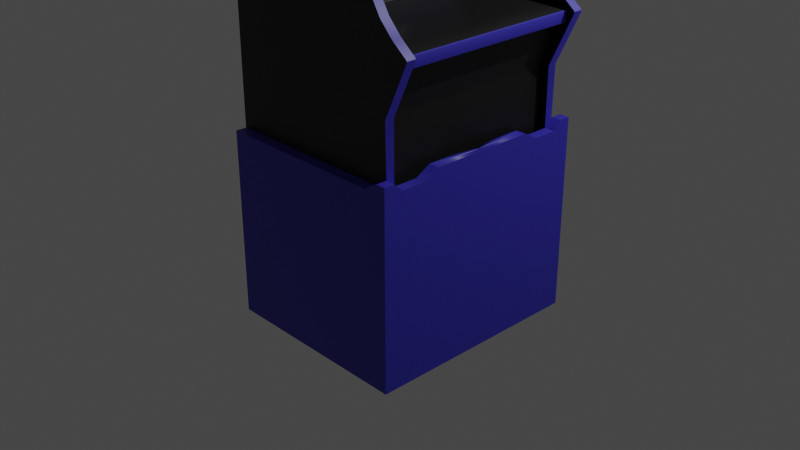 # Source: arcade_machine.blend  (saved by Blender 3.3.6; exported with 4.5.12 LTS)
import bpy
from mathutils import Matrix  # noqa: F401  (used for matrix-valued properties, if any)

bpy.ops.wm.read_factory_settings(use_empty=True)
scene = bpy.context.scene
scene.name = 'Scene'

# ---- collections
col_collection = bpy.data.collections.new('Collection'); scene.collection.children.link(col_collection)

# ---- materials (node trees are filled in below, after node groups)
mat_blue = bpy.data.materials.new('blue')
mat_black = bpy.data.materials.new('black')
mat_screen = bpy.data.materials.new('screen')

# ---- node groups
ng_auto_smooth = bpy.data.node_groups.new('Auto Smooth', 'GeometryNodeTree')
_s = ng_auto_smooth.interface.new_socket(name='Geometry', in_out='OUTPUT', socket_type='NodeSocketGeometry')
_s = ng_auto_smooth.interface.new_socket(name='Geometry', in_out='INPUT', socket_type='NodeSocketGeometry')
_s = ng_auto_smooth.interface.new_socket(name='Angle', in_out='INPUT', socket_type='NodeSocketFloat')
_s.subtype = 'ANGLE'
_s.min_value = 0.0
_s.max_value = 3.142
ng_auto_smooth.is_modifier = True
_N = ng_auto_smooth.nodes; _L = ng_auto_smooth.links
n0 = _N.new('NodeGroupOutput'); n0.name = 'Group Output'; n0.location = (480, -100)
n1 = _N.new('NodeGroupInput'); n1.name = 'Group Input'; n1.location = (-420, -300)
n2 = _N.new('NodeGroupInput'); n2.name = 'Group Input.001'; n2.location = (-60, -100)
n3 = _N.new('GeometryNodeSetShadeSmooth'); n3.name = 'Set Shade Smooth'; n3.location = (120, -100)
n3.domain = 'EDGE'
n4 = _N.new('GeometryNodeSetShadeSmooth'); n4.name = 'Set Shade Smooth.001'; n4.location = (300, -100)
n5 = _N.new('GeometryNodeInputMeshEdgeAngle'); n5.name = 'Edge Angle'; n5.location = (-420, -220)
n6 = _N.new('GeometryNodeInputEdgeSmooth'); n6.name = 'Is Edge Smooth'; n6.location = (-60, -160)
n7 = _N.new('GeometryNodeInputShadeSmooth'); n7.name = 'Is Face Smooth'; n7.location = (-240, -340)
n8 = _N.new('FunctionNodeBooleanMath'); n8.name = 'Boolean Math'; n8.location = (-60, -220)
n9 = _N.new('FunctionNodeCompare'); n9.name = 'Compare'; n9.location = (-240, -180)
n9.operation = 'LESS_EQUAL'
_L.new(n5.outputs[0], n9.inputs[0])
_L.new(n4.outputs[0], n0.inputs[0])
_L.new(n1.outputs[1], n9.inputs[1])
_L.new(n9.outputs[0], n8.inputs[0])
_L.new(n7.outputs[0], n8.inputs[1])
_L.new(n2.outputs[0], n3.inputs[0])
_L.new(n6.outputs[0], n3.inputs[1])
_L.new(n3.outputs[0], n4.inputs[0])
_L.new(n8.outputs[0], n3.inputs[2])
n0.is_active_output = True

# ---- material node trees
mat_blue.use_nodes = True; mat_blue.node_tree.nodes.clear()
_N = mat_blue.node_tree.nodes; _L = mat_blue.node_tree.links
n0 = _N.new('ShaderNodeBsdfPrincipled'); n0.name = 'Principled BSDF'; n0.location = (10, 300)
n0.distribution = 'GGX'
n0.subsurface_method = 'RANDOM_WALK_SKIN'
n0.inputs[0].default_value = (0.03895, 0.03209, 0.4575, 1.0)
n0.inputs[3].default_value = 1.45
n0.inputs[27].default_value = (0.0, 0.0, 0.0, 1.0)
n0.inputs[28].default_value = 1.0
n1 = _N.new('ShaderNodeOutputMaterial'); n1.name = 'Material Output'; n1.location = (300, 300)
_L.new(n0.outputs[0], n1.inputs[0])
n1.is_active_output = True
mat_black.use_nodes = True; mat_black.node_tree.nodes.clear()
_N = mat_black.node_tree.nodes; _L = mat_black.node_tree.links
n0 = _N.new('ShaderNodeBsdfPrincipled'); n0.name = 'Principled BSDF'; n0.location = (10, 300)
n0.distribution = 'GGX'
n0.subsurface_method = 'RANDOM_WALK_SKIN'
n0.inputs[0].default_value = (0.005605, 0.005605, 0.005605, 1.0)
n0.inputs[3].default_value = 1.45
n0.inputs[27].default_value = (0.0, 0.0, 0.0, 1.0)
n0.inputs[28].default_value = 1.0
n1 = _N.new('ShaderNodeOutputMaterial'); n1.name = 'Material Output'; n1.location = (300, 300)
_L.new(n0.outputs[0], n1.inputs[0])
n1.is_active_output = True
mat_screen.use_nodes = True; mat_screen.node_tree.nodes.clear()
_N = mat_screen.node_tree.nodes; _L = mat_screen.node_tree.links
n0 = _N.new('ShaderNodeBsdfPrincipled'); n0.name = 'Principled BSDF'; n0.location = (10, 300)
n0.distribution = 'GGX'
n0.subsurface_method = 'RANDOM_WALK_SKIN'
n0.inputs[0].default_value = (0.0, 0.0, 0.0, 1.0)
n0.inputs[2].default_value = 0.0
n0.inputs[3].default_value = 1.45
n0.inputs[13].default_value = 1.0
n0.inputs[27].default_value = (0.0, 0.0, 0.0, 1.0)
n0.inputs[28].default_value = 1.0
n1 = _N.new('ShaderNodeOutputMaterial'); n1.name = 'Material Output'; n1.location = (300, 300)
_L.new(n0.outputs[0], n1.inputs[0])
n1.is_active_output = True

# ---- world
world_world = bpy.data.worlds.new('World'); scene.world = world_world
world_world.use_nodes = True; world_world.node_tree.nodes.clear()
_N = world_world.node_tree.nodes; _L = world_world.node_tree.links
n0 = _N.new('ShaderNodeOutputWorld'); n0.name = 'World Output'; n0.location = (300, 300)
n1 = _N.new('ShaderNodeBackground'); n1.name = 'Background'; n1.location = (10, 300)
n1.inputs[0].default_value = (0.05088, 0.05088, 0.05088, 1.0)
_L.new(n1.outputs[0], n0.inputs[0])
n0.is_active_output = True
world_world.color = (0.05088, 0.05088, 0.05088)
world_world.use_sun_shadow = False
world_world.sun_shadow_jitter_overblur = 0.0

# ---- cameras
cam_camera = bpy.data.cameras.new('Camera')
cam_camera.clip_end = 100.0
cam_camera.ortho_scale = 7.314

# ---- lights
light_light = bpy.data.lights.new('Light', 'POINT')
light_light.transmission_factor = 0.0
light_light.energy = 1000.0
light_light.shadow_soft_size = 0.1
light_light.shadow_maximum_resolution = 0.006
light_light.use_absolute_resolution = True

# ---- meshes
me_cube_001 = bpy.data.meshes.new('Cube.001')
me_cube_001.from_pydata([(-1.0, -1.1, -1.0), (-1.0, -1.1, 1.0), (1.0, -1.1, -1.0), (-1.0, -1.1, 2.2), (-1.0, -1.216, 1.0), (-1.0, -1.1, 2.576), (0.9989, -1.1, 1.628), (-1.0, -1.1, 1.628), (-1.0, -1.0, -1.0), (-1.0, -1.0, 1.0), (1.0, -1.0, -1.0), (1.0, -1.0, 1.0), (-1.0, -1.0, 2.2), (-1.0, -1.216, -1.0), (-1.0, -1.0, 2.576), (0.9989, -1.0, 1.628), (-1.0, -1.0, 1.628), (1.092, -1.1, 2.335), (0.7095, -1.1, 3.124), (0.2227, -1.1, 2.619), (0.9456, -1.1, 2.488), (0.8215, -1.1, 2.691), (0.7386, -1.1, 2.914), (0.7095, -1.0, 3.124), (1.092, -1.0, 2.335), (0.2227, -1.0, 2.619), (0.7386, -1.0, 2.914), (0.8215, -1.0, 2.691), (0.9456, -1.0, 2.488), (-0.281, -1.1, 4.337), (-1.0, -1.1, 3.468), (-0.5561, -1.1, 4.228), (-0.7894, -1.1, 4.025), (-0.9453, -1.1, 3.758), (-1.0, -1.0, 3.468), (-0.281, -1.0, 4.337), (-0.9453, -1.0, 3.758), (-0.7894, -1.0, 4.025), (-0.5561, -1.0, 4.228), (0.7095, -1.1, 4.344), (0.5321, -1.1, 4.491), (0.696, -1.1, 4.411), (0.6575, -1.1, 4.462), (0.5999, -1.1, 4.49), (0.5321, -1.0, 4.491), (0.7095, -1.0, 4.344), (0.5999, -1.0, 4.49), (0.6575, -1.0, 4.462), (0.696, -1.0, 4.411), (1.0, -1.216, -1.0), (1.111, -1.1, -1.0), (1.111, -1.0, 1.0), (1.111, -1.0, -1.0), (1.111, -1.216, -1.0), (1.111, -1.216, 1.089), (1.0, 0.0, 1.089), (1.0, 0.0, -1.0), (1.111, 0.0, 1.089), (1.111, 0.0, -1.0), (1.0, -0.7363, 1.0), (1.0, -0.7363, -1.0), (1.111, -0.7363, 1.0), (1.111, -0.7363, -1.0), (1.0, -0.5773, -1.0), (1.111, -0.5773, -1.0), (0.8625, -1.1, -1.0), (0.8625, -1.1, 1.0), (1.108, -1.1, 2.2), (0.8615, -1.1, 1.628), (0.8625, -1.0, -1.0), (0.8625, -1.0, 1.0), (1.108, -1.0, 2.2), (0.8615, -1.0, 1.628), (0.8625, -1.216, 1.0), (0.8625, -1.216, -1.0), (1.257, -1.1, 2.185), (1.251, -1.1, 2.21), (1.247, -1.1, 2.2), (1.258, -1.1, 2.198), (1.251, -1.0, 2.21), (1.257, -1.0, 2.185), (1.247, -1.0, 2.2), (1.258, -1.0, 2.198), (1.014, -1.114, 1.089), (1.0, -1.09, 1.08), (1.004, -1.101, 1.086), (1.014, -1.216, 1.089), (0.9883, -1.216, 1.081), (1.0, -1.216, 1.075), (1.001, -1.216, 1.086), (1.111, -1.09, 1.079), (1.111, -1.114, 1.089), (1.111, -1.1, 1.075), (1.111, -1.101, 1.086), (1.0, -0.5895, 1.082), (1.0, -0.5634, 1.089), (1.0, -0.5773, 1.075), (1.0, -0.5768, 1.087), (1.111, -0.5634, 1.089), (1.111, -0.5895, 1.082), (1.111, -0.5773, 1.075), (1.111, -0.5768, 1.087)], [], [(65, 2, 49, 74), (72, 71, 81, 80, 15), (68, 6, 75, 77, 67), (5, 19, 18, 39, 41, 42, 43, 40, 29, 31, 32, 33, 30), (49, 88, 87, 73, 74), (69, 8, 9, 70), (12, 14, 25, 24, 79, 81, 71), (70, 72, 15, 11), (0, 1, 9, 8), (50, 92, 91, 54, 53), (65, 0, 8, 69), (83, 86, 54, 91), (7, 3, 12, 16), (74, 73, 4, 13), (5, 30, 34, 14), (39, 18, 23, 45), (3, 5, 14, 12), (17, 76, 79, 24), (1, 7, 16, 9), (17, 20, 19), (20, 21, 19), (21, 22, 19), (22, 18, 19), (23, 26, 25), (26, 27, 25), (27, 28, 25), (28, 24, 25), (17, 24, 28, 20), (20, 28, 27, 21), (21, 27, 26, 22), (22, 26, 23, 18), (3, 67, 77, 76, 17, 19, 5), (29, 35, 38, 31), (31, 38, 37, 32), (32, 37, 36, 33), (33, 36, 34, 30), (14, 34, 36, 37, 38, 35, 44, 46, 47, 48, 45, 23, 25), (39, 45, 48, 41), (41, 48, 47, 42), (42, 47, 46, 43), (43, 46, 44, 40), (29, 40, 44, 35), (1, 0, 13, 4), (66, 1, 4, 73), (49, 2, 50, 53), (95, 98, 57, 55), (90, 92, 50, 52, 51), (2, 10, 52, 50), (11, 84, 90, 51), (84, 66, 73, 87), (59, 61, 99, 94), (56, 55, 57, 58), (60, 59, 94, 96, 63), (64, 63, 56, 58), (61, 62, 64, 100, 99), (51, 52, 62, 61), (52, 10, 60, 62), (11, 51, 61, 59), (10, 11, 59, 60), (62, 60, 63, 64), (98, 100, 64, 58, 57), (63, 96, 95, 55, 56), (66, 84, 6, 68), (86, 88, 49, 53, 54), (2, 65, 69, 10), (9, 16, 72, 70), (16, 12, 71, 72), (10, 69, 70, 11), (1, 66, 68, 7), (7, 68, 67, 3), (0, 65, 74, 13), (75, 78, 77), (78, 76, 77), (79, 82, 81), (82, 80, 81), (75, 80, 82, 78), (78, 82, 79, 76), (75, 6, 15, 80), (86, 89, 88), (89, 87, 88), (90, 93, 92), (93, 91, 92), (94, 97, 96), (97, 95, 96), (98, 101, 100), (101, 99, 100), (86, 83, 85, 89), (89, 85, 84, 87), (90, 84, 85, 93), (93, 85, 83, 91), (98, 95, 97, 101), (101, 97, 94, 99), (6, 84, 11, 15)])
me_cube_001.polygons.foreach_set('use_smooth', [True] * 93)
me_cube_001.polygons.foreach_set('material_index', [0, 1, 1, 1, 0, 1, 1, 1, 0, 0, 0, 0, 0, 0, 0, 0, 0, 0, 0, 1, 1, 1, 1, 1, 1, 1, 1, 0, 0, 0, 0, 1, 0, 0, 0, 0, 1, 0, 0, 0, 0, 0, 0, 0, 0, 0, 0, 0, 0, 0, 0, 0, 0, 0, 0, 0, 0, 0, 0, 0, 0, 0, 1, 0, 0, 1, 1, 1, 1, 1, 0, 1, 1, 1, 1, 0, 0, 0, 0, 0, 0, 0, 0, 0, 0, 0, 0, 0, 0, 0, 0, 0, 0])
_uv = me_cube_001.uv_layers.new(name='UVMap')
_uv.uv.foreach_set('vector', [0.375, 0.7672, 0.375, 0.75, 0.375, 0.75, 0.375, 0.7672, 0.625, 0.7672, 0.625, 0.7672, 0.625, 0.7518, 0.625, 0.75, 0.625, 0.75, 0.625, 0.7672, 0.625, 0.75, 0.625, 0.75, 0.625, 0.7518, 0.625, 0.7672, 0.625, 1.0, 0.625, 0.8212, 0.625, 0.75, 0.625, 0.75, 0.625, 0.7507, 0.625, 0.7525, 0.625, 0.7663, 0.625, 0.7759, 0.625, 0.8948, 0.625, 0.9361, 0.625, 0.9897, 0.625, 0.9973, 0.625, 1.0, 0.375, 0.75, 0.6233, 0.75, 0.625, 0.7515, 0.625, 0.7672, 0.375, 0.7672, 0.375, 0.7672, 0.375, 1.0, 0.625, 1.0, 0.625, 0.7672, 0.625, 1.0, 0.625, 1.0, 0.625, 0.8212, 0.625, 0.75, 0.625, 0.75, 0.625, 0.7518, 0.625, 0.7672, 0.625, 0.7672, 0.625, 0.7672, 0.625, 0.75, 0.625, 0.75, 0.375, 1.0, 0.625, 1.0, 0.625, 1.0, 0.375, 1.0, 0.375, 0.75, 0.6233, 0.75, 0.625, 0.75, 0.625, 0.75, 0.375, 0.75, 0.375, 0.7672, 0.375, 1.0, 0.375, 1.0, 0.375, 0.7672, 0.625, 0.75, 0.625, 0.75, 0.625, 0.75, 0.625, 0.75, 0.625, 1.0, 0.625, 1.0, 0.625, 1.0, 0.625, 1.0, 0.375, 0.7672, 0.625, 0.7672, 0.625, 1.0, 0.375, 1.0, 0.625, 1.0, 0.625, 1.0, 0.625, 1.0, 0.625, 1.0, 0.625, 0.75, 0.625, 0.75, 0.625, 0.75, 0.625, 0.75, 0.625, 1.0, 0.625, 1.0, 0.625, 1.0, 0.625, 1.0, 0.625, 0.75, 0.625, 0.75, 0.625, 0.75, 0.625, 0.75, 0.625, 1.0, 0.625, 1.0, 0.625, 1.0, 0.625, 1.0, 0.625, 0.75, 0.625, 0.75, 0.625, 0.8212, 0.625, 0.75, 0.625, 0.75, 0.625, 0.8212, 0.625, 0.75, 0.625, 0.75, 0.625, 0.8212, 0.625, 0.75, 0.625, 0.75, 0.625, 0.8212, 0.625, 0.75, 0.625, 0.75, 0.625, 0.8212, 0.625, 0.75, 0.625, 0.75, 0.625, 0.8212, 0.625, 0.75, 0.625, 0.75, 0.625, 0.8212, 0.625, 0.75, 0.625, 0.75, 0.625, 0.8212, 0.625, 0.75, 0.625, 0.75, 0.625, 0.75, 0.625, 0.75, 0.625, 0.75, 0.625, 0.75, 0.625, 0.75, 0.625, 0.75, 0.625, 0.75, 0.625, 0.75, 0.625, 0.75, 0.625, 0.75, 0.625, 0.75, 0.625, 0.75, 0.625, 0.75, 0.625, 0.75, 0.625, 1.0, 0.625, 0.7672, 0.625, 0.7518, 0.625, 0.75, 0.625, 0.75, 0.625, 0.8212, 0.625, 1.0, 0.625, 0.8948, 0.625, 0.8948, 0.625, 0.9361, 0.625, 0.9361, 0.625, 0.9361, 0.625, 0.9361, 0.625, 0.9897, 0.625, 0.9897, 0.625, 0.9897, 0.625, 0.9897, 0.625, 0.9973, 0.625, 0.9973, 0.625, 0.9973, 0.625, 0.9973, 0.625, 1.0, 0.625, 1.0, 0.625, 1.0, 0.625, 1.0, 0.625, 0.9973, 0.625, 0.9897, 0.625, 0.9361, 0.625, 0.8948, 0.625, 0.7759, 0.625, 0.7663, 0.625, 0.7525, 0.625, 0.7507, 0.625, 0.75, 0.625, 0.75, 0.625, 0.8212, 0.625, 0.75, 0.625, 0.75, 0.625, 0.7507, 0.625, 0.7507, 0.625, 0.7507, 0.625, 0.7507, 0.625, 0.7525, 0.625, 0.7525, 0.625, 0.7525, 0.625, 0.7525, 0.625, 0.7663, 0.625, 0.7663, 0.625, 0.7663, 0.625, 0.7663, 0.625, 0.7759, 0.625, 0.7759, 0.625, 0.8948, 0.625, 0.7759, 0.625, 0.7759, 0.625, 0.8948, 0.625, 1.0, 0.375, 1.0, 0.375, 1.0, 0.625, 1.0, 0.625, 0.7672, 0.625, 1.0, 0.625, 1.0, 0.625, 0.7672, 0.375, 0.75, 0.375, 0.75, 0.375, 0.75, 0.375, 0.75, 0.625, 0.75, 0.625, 0.75, 0.625, 0.75, 0.625, 0.75, 0.625, 0.75, 0.6233, 0.75, 0.375, 0.75, 0.375, 0.75, 0.625, 0.75, 0.375, 0.75, 0.375, 0.75, 0.375, 0.75, 0.375, 0.75, 0.625, 0.75, 0.625, 0.75, 0.625, 0.75, 0.625, 0.75, 0.625, 0.7505, 0.625, 0.7672, 0.625, 0.7672, 0.625, 0.7515, 0.625, 0.75, 0.625, 0.75, 0.625, 0.75, 0.625, 0.75, 0.375, 0.75, 0.625, 0.75, 0.625, 0.75, 0.375, 0.75, 0.375, 0.75, 0.625, 0.75, 0.625, 0.75, 0.6233, 0.75, 0.375, 0.75, 0.375, 0.75, 0.375, 0.75, 0.375, 0.75, 0.375, 0.75, 0.625, 0.75, 0.375, 0.75, 0.375, 0.75, 0.6233, 0.75, 0.625, 0.75, 0.625, 0.75, 0.375, 0.75, 0.375, 0.75, 0.625, 0.75, 0.375, 0.75, 0.375, 0.75, 0.375, 0.75, 0.375, 0.75, 0.625, 0.75, 0.625, 0.75, 0.625, 0.75, 0.625, 0.75, 0.375, 0.75, 0.625, 0.75, 0.625, 0.75, 0.375, 0.75, 0.375, 0.75, 0.375, 0.75, 0.375, 0.75, 0.375, 0.75, 0.625, 0.75, 0.6233, 0.75, 0.375, 0.75, 0.375, 0.75, 0.625, 0.75, 0.375, 0.75, 0.6233, 0.75, 0.625, 0.75, 0.625, 0.75, 0.375, 0.75, 0.625, 0.7672, 0.625, 0.75, 0.625, 0.75, 0.625, 0.7672, 0.625, 0.75, 0.6233, 0.75, 0.375, 0.75, 0.375, 0.75, 0.625, 0.75, 0.375, 0.75, 0.375, 0.7672, 0.375, 0.7672, 0.375, 0.75, 0.625, 1.0, 0.625, 1.0, 0.625, 0.7672, 0.625, 0.7672, 0.625, 1.0, 0.625, 1.0, 0.625, 0.7672, 0.625, 0.7672, 0.375, 0.75, 0.375, 0.7672, 0.625, 0.7672, 0.625, 0.75, 0.625, 1.0, 0.625, 0.7672, 0.625, 0.7672, 0.625, 1.0, 0.625, 1.0, 0.625, 0.7672, 0.625, 0.7672, 0.625, 1.0, 0.375, 1.0, 0.375, 0.7672, 0.375, 0.7672, 0.375, 1.0, 0.625, 0.75, 0.625, 0.75, 0.625, 0.7518, 0.625, 0.75, 0.625, 0.75, 0.625, 0.7518, 0.625, 0.75, 0.625, 0.75, 0.625, 0.7518, 0.625, 0.75, 0.625, 0.75, 0.625, 0.7518, 0.625, 0.75, 0.625, 0.75, 0.625, 0.75, 0.625, 0.75, 0.625, 0.75, 0.625, 0.75, 0.625, 0.75, 0.625, 0.75, 0.625, 0.75, 0.625, 0.75, 0.625, 0.75, 0.625, 0.75, 0.625, 0.75, 0.625, 0.75, 0.6233, 0.75, 0.625, 0.75, 0.625, 0.75, 0.6233, 0.75, 0.625, 0.75, 0.625, 0.75, 0.6233, 0.75, 0.625, 0.75, 0.625, 0.75, 0.6233, 0.75, 0.625, 0.75, 0.625, 0.75, 0.6233, 0.75, 0.625, 0.75, 0.625, 0.75, 0.6233, 0.75, 0.625, 0.75, 0.625, 0.75, 0.6233, 0.75, 0.625, 0.75, 0.625, 0.75, 0.6233, 0.75, 0.625, 0.75, 0.625, 0.75, 0.625, 0.75, 0.625, 0.75, 0.625, 0.75, 0.625, 0.75, 0.625, 0.7505, 0.625, 0.7515, 0.625, 0.75, 0.625, 0.75, 0.625, 0.75, 0.625, 0.75, 0.625, 0.75, 0.625, 0.75, 0.625, 0.75, 0.625, 0.75, 0.625, 0.75, 0.625, 0.75, 0.625, 0.75, 0.625, 0.75, 0.625, 0.75, 0.625, 0.75, 0.625, 0.75, 0.625, 0.75, 0.625, 0.75, 0.625, 0.75, 0.625, 0.75, 0.625, 0.75])
me_cube_001.materials.append(mat_blue)
me_cube_001.materials.append(mat_black)
me_cube_001.update()
me_cube_002 = bpy.data.meshes.new('Cube.002')
me_cube_002.from_pydata([(-0.9743, -1.0, -1.0), (-0.9743, -1.0, 1.0), (-0.9743, -1.0, 2.2), (-0.9743, -1.0, 1.628), (-0.9743, -1.0, 2.283), (0.9314, -1.0, 2.23), (0.4945, -0.994, 4.467), (-0.9743, -0.9954, 3.31), (0.4945, -0.994, 4.052), (0.2111, -1.0, -1.0), (0.1712, -0.7987, 2.531), (0.01572, -0.9954, 4.361), (0.04034, -0.7954, 3.59), (-0.9743, -1.0, 2.081), (0.9177, -1.0, -1.0), (0.9177, -1.0, 1.0), (0.4749, -1.0, 2.29), (1.055, -1.0, 2.081), (-0.9743, 0.0, -1.0), (-0.9743, 0.0, 1.0), (-0.9743, 0.0, 2.2), (-0.9743, 0.0, 1.628), (-0.9743, 0.0, 2.283), (0.9314, 0.0, 2.23), (0.4945, 0.0, 4.467), (-0.9743, 0.0, 3.31), (0.4945, 0.0, 4.052), (0.2111, 0.0, -1.0), (0.182, 0.0, 2.444), (0.01572, 0.0, 4.361), (0.02961, 0.0, 3.677), (-0.9743, 0.0, 2.081), (0.9177, 0.0, -1.0), (0.9177, 0.0, 1.0), (0.4749, 0.0, 2.29), (1.055, 0.0, 2.081), (0.6814, -0.994, 4.343), (0.5572, -0.994, 4.467), (0.672, -0.994, 4.39), (0.645, -0.994, 4.431), (0.6047, -0.994, 4.458), (0.5572, 0.0, 4.467), (0.6814, 0.0, 4.343), (0.6047, 0.0, 4.458), (0.645, 0.0, 4.431), (0.672, 0.0, 4.39), (-0.2463, -0.9954, 4.311), (-0.9743, -0.9954, 3.431), (-0.5249, -0.9954, 4.202), (-0.7611, -0.9954, 3.996), (-0.9189, -0.9954, 3.726), (-0.9743, 0.0, 3.431), (-0.2463, 0.0, 4.311), (-0.9189, 0.0, 3.726), (-0.7611, 0.0, 3.996), (-0.5249, 0.0, 4.202), (-0.9743, 1.0, -1.0), (-0.9743, 1.0, 1.0), (-0.9743, 1.0, 2.2), (-0.9743, 1.0, 1.628), (-0.9743, 1.0, 2.283), (0.9314, 1.0, 2.23), (0.4945, 0.994, 4.467), (-0.9743, 0.9954, 3.31), (0.4945, 0.994, 4.052), (0.2111, 1.0, -1.0), (0.1712, 0.7987, 2.531), (0.01572, 0.9954, 4.361), (0.04034, 0.7954, 3.59), (-0.9743, 1.0, 2.081), (0.9177, 1.0, -1.0), (0.9177, 1.0, 1.0), (0.4749, 1.0, 2.29), (1.055, 1.0, 2.081), (0.6814, 0.994, 4.343), (0.5572, 0.994, 4.467), (0.672, 0.994, 4.39), (0.645, 0.994, 4.431), (0.6047, 0.994, 4.458), (-0.2463, 0.9954, 4.311), (-0.9743, 0.9954, 3.431), (-0.5249, 0.9954, 4.202), (-0.7611, 0.9954, 3.996), (-0.9189, 0.9954, 3.726), (0.182, -0.8865, 2.444), (0.02961, -0.8826, 3.677), (0.04034, 0.0, 3.59), (0.1712, 0.0, 2.531), (0.182, 0.8865, 2.444), (0.02961, 0.8826, 3.677), (0.2046, -0.8167, 2.517), (0.1846, -0.7987, 2.533), (0.1978, -0.804, 2.529), (0.05364, -0.7954, 3.592), (0.06928, -0.8133, 3.612), (0.06562, -0.8006, 3.599), (0.05364, 0.0, 3.592), (0.06928, 0.0, 3.612), (0.06562, 0.0, 3.599), (0.2046, 0.0, 2.517), (0.1846, 0.0, 2.533), (0.1978, 0.0, 2.529), (0.1846, 0.7987, 2.533), (0.2046, 0.8167, 2.517), (0.1978, 0.804, 2.529), (0.06928, 0.8133, 3.612), (0.05364, 0.7954, 3.592), (0.06562, 0.8006, 3.599), (0.1974, -0.8865, 2.446), (0.2112, -0.8706, 2.464), (0.208, -0.8818, 2.452), (0.0627, -0.8668, 3.665), (0.04505, -0.8826, 3.679), (0.05672, -0.878, 3.676), (0.0627, 0.0, 3.665), (0.04505, 0.0, 3.679), (0.05672, 0.0, 3.676), (0.1974, 0.0, 2.446), (0.2112, 0.0, 2.464), (0.208, 0.0, 2.452), (0.2112, 0.8706, 2.464), (0.1974, 0.8865, 2.446), (0.208, 0.8818, 2.452), (0.04505, 0.8826, 3.679), (0.0627, 0.8668, 3.665), (0.05672, 0.878, 3.676), (1.168, -1.0, 2.19), (1.158, -1.0, 2.201), (1.165, -1.0, 2.197), (1.158, -1.0, 2.081), (1.168, -1.0, 2.091), (1.165, -1.0, 2.084), (1.168, 0.0, 2.19), (1.158, 0.0, 2.201), (1.165, 0.0, 2.197), (1.158, 0.0, 2.081), (1.168, 0.0, 2.091), (1.165, 0.0, 2.084), (1.158, 1.0, 2.201), (1.168, 1.0, 2.19), (1.165, 1.0, 2.197), (1.168, 1.0, 2.091), (1.158, 1.0, 2.081), (1.165, 1.0, 2.084), (0.9168, -1.0, 1.585), (0.9292, -1.0, 1.669), (0.9205, -1.0, 1.627), (0.9168, 0.0, 1.585), (0.9292, 0.0, 1.669), (0.9205, 0.0, 1.627), (0.9292, 1.0, 1.669), (0.9168, 1.0, 1.585), (0.9205, 1.0, 1.627), (0.6638, -0.994, 4.052), (0.6814, -0.994, 4.069), (0.6762, -0.994, 4.057), (0.6638, 0.0, 4.052), (0.6814, 0.0, 4.069), (0.6762, 0.0, 4.057), (0.6814, 0.994, 4.069), (0.6638, 0.994, 4.052), (0.6762, 0.994, 4.057), (0.01733, -0.9824, 3.776), (0.02719, -0.9954, 3.796), (0.01733, -0.9955, 3.776), (0.01955, -0.9916, 3.787), (0.01733, 0.0, 3.776), (0.02719, 0.0, 3.796), (0.01955, 0.0, 3.787), (0.02719, 0.9954, 3.796), (0.01733, 0.9824, 3.776), (0.01733, 0.9955, 3.776), (0.01955, 0.9916, 3.787), (0.2061, -1.0, 2.33), (0.1946, -0.9896, 2.342), (0.1946, -1.0, 2.342), (0.1985, -0.997, 2.334), (0.2061, 0.0, 2.33), (0.1946, 0.0, 2.342), (0.1985, 0.0, 2.334), (0.1946, 0.9896, 2.342), (0.2061, 1.0, 2.33), (0.1946, 1.0, 2.342), (0.1985, 0.997, 2.334)], [], [(129, 17, 35, 135), (173, 16, 34, 177), (7, 47, 51, 25), (181, 177, 34, 72), (6, 37, 41, 24), (28, 84, 174, 178), (144, 15, 33, 147), (126, 130, 136, 132), (142, 135, 35, 73), (73, 35, 148, 150), (15, 14, 32, 33), (13, 2, 20, 31), (4, 7, 25, 22), (1, 3, 21, 19), (61, 23, 133, 138), (9, 0, 18, 27), (14, 9, 27, 32), (85, 30, 166, 162), (17, 145, 148, 35), (160, 156, 26, 64), (2, 4, 22, 20), (11, 6, 24, 29), (16, 5, 23, 34), (0, 1, 19, 18), (3, 13, 31, 21), (36, 154, 157, 42), (64, 26, 167, 169), (12, 10, 87, 86), (41, 37, 40, 43), (43, 40, 39, 44), (44, 39, 38, 45), (45, 38, 36, 42), (46, 52, 55, 48), (48, 55, 54, 49), (49, 54, 53, 50), (50, 53, 51, 47), (46, 11, 29, 52), (89, 88, 180, 182, 171, 170), (63, 25, 51, 80), (62, 24, 41, 75), (151, 147, 33, 71), (71, 33, 32, 70), (69, 31, 20, 58), (60, 22, 25, 63), (57, 19, 21, 59), (65, 27, 18, 56), (70, 32, 27, 65), (30, 89, 170, 166), (88, 28, 178, 180), (58, 20, 22, 60), (67, 29, 24, 62), (72, 34, 23, 61), (56, 18, 19, 57), (59, 21, 31, 69), (139, 132, 136, 141), (74, 42, 157, 159), (68, 86, 87, 66), (41, 43, 78, 75), (43, 44, 77, 78), (44, 45, 76, 77), (45, 42, 74, 76), (79, 81, 55, 52), (81, 82, 54, 55), (82, 83, 53, 54), (83, 80, 51, 53), (79, 52, 29, 67), (84, 85, 162, 164, 175, 174), (30, 85, 112, 115), (88, 89, 123, 121), (94, 97, 114, 111), (97, 105, 124, 114), (84, 28, 117, 108), (12, 86, 96, 93), (86, 68, 106, 96), (10, 12, 93, 91), (66, 87, 100, 102), (68, 66, 102, 106), (90, 94, 111, 109), (103, 99, 118, 120), (89, 30, 115, 123), (105, 103, 120, 124), (28, 88, 121, 117), (99, 90, 109, 118), (91, 93, 95, 92), (92, 95, 94, 90), (93, 96, 98, 95), (95, 98, 97, 94), (100, 91, 92, 101), (101, 92, 90, 99), (103, 105, 107, 104), (104, 107, 106, 102), (105, 97, 98, 107), (107, 98, 96, 106), (99, 103, 104, 101), (101, 104, 102, 100), (87, 10, 91, 100), (109, 111, 113, 110), (110, 113, 112, 108), (111, 114, 116, 113), (113, 116, 115, 112), (118, 109, 110, 119), (119, 110, 108, 117), (121, 123, 125, 122), (122, 125, 124, 120), (123, 115, 116, 125), (125, 116, 114, 124), (117, 121, 122, 119), (119, 122, 120, 118), (85, 84, 108, 112), (136, 130, 131, 137), (137, 131, 129, 135), (126, 132, 134, 128), (128, 134, 133, 127), (135, 142, 143, 137), (137, 143, 141, 136), (138, 133, 134, 140), (140, 134, 132, 139), (5, 127, 133, 23), (144, 147, 149, 146), (146, 149, 148, 145), (150, 148, 149, 152), (152, 149, 147, 151), (153, 156, 158, 155), (155, 158, 157, 154), (159, 157, 158, 161), (161, 158, 156, 160), (153, 8, 26, 156), (162, 166, 168, 165), (165, 168, 167, 163), (169, 167, 168, 172), (172, 168, 166, 170), (8, 163, 167, 26), (178, 174, 176, 179), (179, 176, 173, 177), (177, 181, 183, 179), (179, 183, 180, 178)])
me_cube_002.polygons.foreach_set('use_smooth', [True] * 136)
me_cube_002.polygons.foreach_set('material_index', [2, 2, 2, 2, 2, 2, 2, 1, 2, 2, 2, 2, 2, 2, 2, 2, 2, 2, 2, 2, 2, 2, 2, 2, 2, 2, 2, 0, 2, 2, 2, 2, 2, 2, 2, 2, 2, 2, 2, 2, 2, 2, 2, 2, 2, 2, 2, 2, 2, 2, 2, 2, 2, 2, 1, 2, 0, 2, 2, 2, 2, 2, 2, 2, 2, 2, 2, 1, 1, 1, 1, 1, 1, 1, 1, 1, 1, 1, 1, 1, 1, 1, 1, 1, 1, 1, 1, 1, 1, 1, 1, 1, 1, 1, 1, 1, 1, 1, 1, 1, 1, 1, 1, 1, 1, 1, 1, 1, 1, 1, 1, 1, 1, 1, 1, 1, 1, 2, 2, 2, 2, 2, 2, 2, 2, 2, 2, 2, 2, 2, 2, 2, 2, 2, 2, 2])
_uv = me_cube_002.uv_layers.new(name='UVMap')
_uv.uv.foreach_set('vector', [0.3329, 0.1335, 0.3262, 0.1335, 0.3262, 0.06915, 0.3329, 0.06915, 0.4056, 0.1335, 0.3881, 0.1335, 0.3882, 0.06913, 0.4057, 0.06913, 0.7186, 0.133, 0.7108, 0.133, 0.7108, 0.06912, 0.7186, 0.06912, 0.4056, 0.004703, 0.4057, 0.06913, 0.3882, 0.06913, 0.3881, 0.004718, 0.5835, 0.1329, 0.5795, 0.1329, 0.5795, 0.06912, 0.5835, 0.06912, 0.4144, 0.06913, 0.4144, 0.1256, 0.4078, 0.1322, 0.4079, 0.06913, 0.293, 0.1335, 0.2553, 0.1335, 0.2553, 0.06915, 0.293, 0.06915, 0.3415, 0.1335, 0.3351, 0.1335, 0.3351, 0.06914, 0.3415, 0.06914, 0.3329, 0.004761, 0.3329, 0.06915, 0.3262, 0.06915, 0.3262, 0.00476, 0.3262, 0.00476, 0.3262, 0.06915, 0.2984, 0.06915, 0.2984, 0.004757, 0.2553, 0.1335, 0.1265, 0.1335, 0.1265, 0.06915, 0.2553, 0.06915, 0.7975, 0.1333, 0.7899, 0.1333, 0.7899, 0.06912, 0.7975, 0.06912, 0.7845, 0.1333, 0.7186, 0.133, 0.7186, 0.06912, 0.7845, 0.06912, 0.8669, 0.1333, 0.8266, 0.1333, 0.8266, 0.06912, 0.8669, 0.06912, 0.3585, 0.004732, 0.3585, 0.06913, 0.3438, 0.06913, 0.3437, 0.004736, 0.08104, 0.1335, 0.004703, 0.1335, 0.004703, 0.06915, 0.08104, 0.06915, 0.1265, 0.1335, 0.08104, 0.1335, 0.08104, 0.06915, 0.1265, 0.06915, 0.4936, 0.1254, 0.4936, 0.06913, 0.5, 0.06913, 0.5, 0.1318, 0.3262, 0.1335, 0.2984, 0.1335, 0.2984, 0.06915, 0.3262, 0.06915, 0.5472, 0.005305, 0.5472, 0.06913, 0.5364, 0.06913, 0.5364, 0.005303, 0.7899, 0.1333, 0.7845, 0.1333, 0.7845, 0.06912, 0.7899, 0.06912, 0.615, 0.133, 0.5835, 0.1329, 0.5835, 0.06912, 0.615, 0.06912, 0.3881, 0.1335, 0.3585, 0.1335, 0.3585, 0.06913, 0.3882, 0.06913, 0.9953, 0.1333, 0.8669, 0.1333, 0.8669, 0.06912, 0.9953, 0.06912, 0.8266, 0.1333, 0.7975, 0.1333, 0.7975, 0.06912, 0.8266, 0.06912, 0.567, 0.1329, 0.5495, 0.1329, 0.5495, 0.06912, 0.567, 0.06912, 0.5364, 0.005303, 0.5364, 0.06913, 0.5022, 0.06913, 0.5022, 0.0052, 0.07342, 0.2456, 0.004703, 0.2458, 0.004703, 0.1944, 0.07342, 0.1944, 0.5795, 0.06912, 0.5795, 0.1329, 0.5764, 0.1329, 0.5764, 0.06912, 0.5764, 0.06912, 0.5764, 0.1329, 0.5733, 0.1329, 0.5733, 0.06912, 0.5733, 0.06912, 0.5733, 0.1329, 0.5702, 0.1329, 0.5702, 0.06912, 0.5702, 0.06912, 0.5702, 0.1329, 0.567, 0.1329, 0.567, 0.06912, 0.6321, 0.133, 0.6321, 0.06912, 0.6513, 0.06912, 0.6513, 0.133, 0.6513, 0.133, 0.6513, 0.06912, 0.6714, 0.06912, 0.6714, 0.133, 0.6714, 0.133, 0.6714, 0.06912, 0.6916, 0.06912, 0.6916, 0.133, 0.6916, 0.133, 0.6916, 0.06912, 0.7108, 0.06912, 0.7108, 0.133, 0.6321, 0.133, 0.615, 0.133, 0.615, 0.06912, 0.6321, 0.06912, 0.4936, 0.01284, 0.4144, 0.01261, 0.4078, 0.00603, 0.4078, 0.005371, 0.5, 0.005635, 0.5, 0.00647, 0.7186, 0.005211, 0.7186, 0.06912, 0.7108, 0.06912, 0.7108, 0.005211, 0.5835, 0.005301, 0.5835, 0.06912, 0.5795, 0.06912, 0.5795, 0.005301, 0.293, 0.004756, 0.293, 0.06915, 0.2553, 0.06915, 0.2553, 0.004754, 0.2553, 0.004754, 0.2553, 0.06915, 0.1265, 0.06915, 0.1265, 0.004753, 0.7975, 0.004917, 0.7975, 0.06912, 0.7899, 0.06912, 0.7899, 0.004917, 0.7845, 0.004917, 0.7845, 0.06912, 0.7186, 0.06912, 0.7186, 0.005211, 0.8669, 0.004917, 0.8669, 0.06912, 0.8266, 0.06912, 0.8266, 0.004917, 0.08104, 0.004753, 0.08104, 0.06915, 0.004703, 0.06915, 0.004703, 0.004753, 0.1265, 0.004753, 0.1265, 0.06915, 0.08104, 0.06915, 0.08104, 0.004753, 0.4936, 0.06913, 0.4936, 0.01284, 0.5, 0.00647, 0.5, 0.06913, 0.4144, 0.01261, 0.4144, 0.06913, 0.4079, 0.06913, 0.4078, 0.00603, 0.7899, 0.004917, 0.7899, 0.06912, 0.7845, 0.06912, 0.7845, 0.004917, 0.615, 0.005211, 0.615, 0.06912, 0.5835, 0.06912, 0.5835, 0.005301, 0.3881, 0.004718, 0.3882, 0.06913, 0.3585, 0.06913, 0.3585, 0.004732, 0.9953, 0.004917, 0.9953, 0.06912, 0.8669, 0.06912, 0.8669, 0.004917, 0.8266, 0.004917, 0.8266, 0.06912, 0.7975, 0.06912, 0.7975, 0.004917, 0.3415, 0.004748, 0.3415, 0.06914, 0.3351, 0.06914, 0.3351, 0.004749, 0.567, 0.0053, 0.567, 0.06912, 0.5495, 0.06912, 0.5495, 0.0053, 0.07342, 0.1432, 0.07342, 0.1944, 0.004703, 0.1944, 0.004703, 0.143, 0.5795, 0.06912, 0.5764, 0.06912, 0.5764, 0.005301, 0.5795, 0.005301, 0.5764, 0.06912, 0.5733, 0.06912, 0.5733, 0.005301, 0.5764, 0.005301, 0.5733, 0.06912, 0.5702, 0.06912, 0.5702, 0.005301, 0.5733, 0.005301, 0.5702, 0.06912, 0.567, 0.06912, 0.567, 0.0053, 0.5702, 0.005301, 0.6321, 0.005211, 0.6513, 0.005211, 0.6513, 0.06912, 0.6321, 0.06912, 0.6513, 0.005211, 0.6714, 0.005211, 0.6714, 0.06912, 0.6513, 0.06912, 0.6714, 0.005211, 0.6916, 0.005211, 0.6916, 0.06912, 0.6714, 0.06912, 0.6916, 0.005211, 0.7108, 0.005211, 0.7108, 0.06912, 0.6916, 0.06912, 0.6321, 0.005211, 0.6321, 0.06912, 0.615, 0.06912, 0.615, 0.005211, 0.4144, 0.1256, 0.4936, 0.1254, 0.5, 0.1318, 0.5, 0.1326, 0.4078, 0.1329, 0.4078, 0.1322, 0.11, 0.1985, 0.11, 0.2541, 0.1091, 0.2541, 0.109, 0.1985, 0.1293, 0.143, 0.1293, 0.2136, 0.1281, 0.2136, 0.1281, 0.143, 0.1038, 0.2495, 0.1038, 0.1985, 0.1071, 0.1985, 0.1072, 0.2528, 0.1038, 0.1985, 0.1038, 0.1475, 0.1072, 0.1442, 0.1071, 0.1985, 0.09174, 0.143, 0.09171, 0.1987, 0.09073, 0.1987, 0.09076, 0.143, 0.1012, 0.2484, 0.1011, 0.1985, 0.102, 0.1985, 0.102, 0.2484, 0.1011, 0.1985, 0.1012, 0.1487, 0.102, 0.1487, 0.102, 0.1985, 0.1387, 0.2086, 0.1387, 0.1489, 0.1397, 0.1489, 0.1398, 0.2086, 0.08286, 0.2487, 0.08283, 0.1987, 0.0837, 0.1987, 0.08373, 0.2487, 0.1195, 0.2087, 0.1194, 0.149, 0.1205, 0.149, 0.1205, 0.2087, 0.1419, 0.2096, 0.1419, 0.1475, 0.1449, 0.1445, 0.1449, 0.2126, 0.08548, 0.2498, 0.08545, 0.1987, 0.08881, 0.1987, 0.08884, 0.2532, 0.11, 0.143, 0.11, 0.1985, 0.109, 0.1985, 0.1091, 0.143, 0.1226, 0.2097, 0.1226, 0.1476, 0.1256, 0.1446, 0.1256, 0.2127, 0.09171, 0.1987, 0.09174, 0.2545, 0.09076, 0.2545, 0.09073, 0.1987, 0.08545, 0.1987, 0.08548, 0.1476, 0.08884, 0.1442, 0.08881, 0.1987, 0.1398, 0.2086, 0.1397, 0.1489, 0.1408, 0.1485, 0.1408, 0.2089, 0.1408, 0.2089, 0.1408, 0.1485, 0.1419, 0.1475, 0.1419, 0.2096, 0.102, 0.2484, 0.102, 0.1985, 0.1029, 0.1985, 0.1029, 0.2487, 0.1029, 0.2487, 0.1029, 0.1985, 0.1038, 0.1985, 0.1038, 0.2495, 0.0837, 0.1987, 0.08373, 0.1487, 0.0846, 0.1484, 0.08457, 0.1987, 0.08457, 0.1987, 0.0846, 0.1484, 0.08548, 0.1476, 0.08545, 0.1987, 0.1226, 0.1476, 0.1226, 0.2097, 0.1216, 0.209, 0.1215, 0.1486, 0.1215, 0.1486, 0.1216, 0.209, 0.1205, 0.2087, 0.1205, 0.149, 0.1038, 0.1475, 0.1038, 0.1985, 0.1029, 0.1985, 0.1029, 0.1484, 0.1029, 0.1484, 0.1029, 0.1985, 0.102, 0.1985, 0.102, 0.1487, 0.08545, 0.1987, 0.08548, 0.2498, 0.0846, 0.249, 0.08457, 0.1987, 0.08457, 0.1987, 0.0846, 0.249, 0.08373, 0.2487, 0.0837, 0.1987, 0.08283, 0.1987, 0.08286, 0.1487, 0.08373, 0.1487, 0.0837, 0.1987, 0.1449, 0.2126, 0.1449, 0.1445, 0.1461, 0.1434, 0.1461, 0.2133, 0.1461, 0.2133, 0.1461, 0.1434, 0.1473, 0.143, 0.1473, 0.2135, 0.1072, 0.2528, 0.1071, 0.1985, 0.1081, 0.1985, 0.1081, 0.2537, 0.1081, 0.2537, 0.1081, 0.1985, 0.109, 0.1985, 0.1091, 0.2541, 0.08881, 0.1987, 0.08884, 0.1442, 0.08979, 0.1433, 0.08976, 0.1987, 0.08976, 0.1987, 0.08979, 0.1433, 0.09076, 0.143, 0.09073, 0.1987, 0.1281, 0.143, 0.1281, 0.2136, 0.1268, 0.2133, 0.1268, 0.1434, 0.1268, 0.1434, 0.1268, 0.2133, 0.1256, 0.2127, 0.1256, 0.1446, 0.1091, 0.143, 0.109, 0.1985, 0.1081, 0.1985, 0.1081, 0.1433, 0.1081, 0.1433, 0.1081, 0.1985, 0.1071, 0.1985, 0.1072, 0.1442, 0.09073, 0.1987, 0.09076, 0.2545, 0.0898, 0.2541, 0.08976, 0.1987, 0.08976, 0.1987, 0.0898, 0.2541, 0.08884, 0.2532, 0.08881, 0.1987, 0.1486, 0.143, 0.1486, 0.2135, 0.1473, 0.2135, 0.1473, 0.143, 0.3351, 0.06914, 0.3351, 0.1335, 0.334, 0.1335, 0.334, 0.06914, 0.334, 0.06914, 0.334, 0.1335, 0.3329, 0.1335, 0.3329, 0.06915, 0.3415, 0.1335, 0.3415, 0.06914, 0.3426, 0.06913, 0.3426, 0.1335, 0.3426, 0.1335, 0.3426, 0.06913, 0.3438, 0.06913, 0.3437, 0.1335, 0.3329, 0.06915, 0.3329, 0.004761, 0.334, 0.004755, 0.334, 0.06914, 0.334, 0.06914, 0.334, 0.004755, 0.3351, 0.004749, 0.3351, 0.06914, 0.3437, 0.004736, 0.3438, 0.06913, 0.3426, 0.06913, 0.3426, 0.004742, 0.3426, 0.004742, 0.3426, 0.06913, 0.3415, 0.06914, 0.3415, 0.004748, 0.3585, 0.1335, 0.3437, 0.1335, 0.3438, 0.06913, 0.3585, 0.06913, 0.293, 0.1335, 0.293, 0.06915, 0.2957, 0.06915, 0.2957, 0.1335, 0.2957, 0.1335, 0.2957, 0.06915, 0.2984, 0.06915, 0.2984, 0.1335, 0.2984, 0.004757, 0.2984, 0.06915, 0.2957, 0.06915, 0.2957, 0.004757, 0.2957, 0.004757, 0.2957, 0.06915, 0.293, 0.06915, 0.293, 0.004756, 0.5472, 0.1329, 0.5472, 0.06913, 0.5484, 0.06912, 0.5484, 0.1329, 0.5484, 0.1329, 0.5484, 0.06912, 0.5495, 0.06912, 0.5495, 0.1329, 0.5495, 0.0053, 0.5495, 0.06912, 0.5484, 0.06912, 0.5484, 0.005302, 0.5484, 0.005302, 0.5484, 0.06912, 0.5472, 0.06913, 0.5472, 0.005305, 0.5472, 0.1329, 0.5364, 0.1329, 0.5364, 0.06913, 0.5472, 0.06913, 0.5, 0.1318, 0.5, 0.06913, 0.501, 0.06913, 0.5011, 0.1327, 0.5011, 0.1327, 0.501, 0.06913, 0.5022, 0.06913, 0.5022, 0.1331, 0.5022, 0.0052, 0.5022, 0.06913, 0.501, 0.06913, 0.5011, 0.005575, 0.5011, 0.005575, 0.501, 0.06913, 0.5, 0.06913, 0.5, 0.00647, 0.5364, 0.1329, 0.5022, 0.1331, 0.5022, 0.06913, 0.5364, 0.06913, 0.4079, 0.06913, 0.4078, 0.1322, 0.4067, 0.1332, 0.4068, 0.06913, 0.4068, 0.06913, 0.4067, 0.1332, 0.4056, 0.1335, 0.4057, 0.06913, 0.4057, 0.06913, 0.4056, 0.004703, 0.4067, 0.005097, 0.4068, 0.06913, 0.4068, 0.06913, 0.4067, 0.005097, 0.4078, 0.00603, 0.4079, 0.06913])
me_cube_002.materials.append(mat_screen)
me_cube_002.materials.append(mat_blue)
me_cube_002.materials.append(mat_black)
me_cube_002.update()

# ---- objects
ob_light = bpy.data.objects.new('Light', light_light)
ob_camera = bpy.data.objects.new('Camera', cam_camera)
ob_cube = bpy.data.objects.new('Cube', me_cube_001)
ob_cube_001 = bpy.data.objects.new('Cube.001', me_cube_002)

# ---- transforms, parenting, visibility, modifiers, constraints
ob_light.location = (4.076, 3.507, 6.399)
ob_light.rotation_euler = (0.6503, 0.05522, 1.866)
ob_light.lock_rotations_4d = False
ob_light.empty_display_type = 'ARROWS'
ob_light.color = (0.0, 0.0, 0.0, 0.0)
ob_light.lineart.crease_threshold = 0.0
ob_camera.location = (7.359, -6.926, 4.958)
ob_camera.rotation_euler = (1.109, 0.0, 0.8149)
ob_camera.lock_rotations_4d = False
ob_camera.empty_display_type = 'ARROWS'
ob_camera.color = (0.0, 0.0, 0.0, 0.0)
ob_camera.display_type = 'WIRE'
ob_camera.lineart.crease_threshold = 0.0
ob_cube.location = (0.0, 0.0, 0.0)
_m = ob_cube.modifiers.new('Mirror', 'MIRROR')
_m.use_axis = (False, True, False)
_m = ob_cube.modifiers.new('Auto Smooth', 'NODES')
_m.node_group = ng_auto_smooth
_gi = [s.identifier for s in ng_auto_smooth.interface.items_tree if s.item_type == 'SOCKET' and s.in_out == 'INPUT']
_m[_gi[1]] = 0.5236  # Angle
ob_cube_001.location = (0.0, 0.0, 0.0)
_m = ob_cube_001.modifiers.new('Auto Smooth', 'NODES')
_m.node_group = ng_auto_smooth
_gi = [s.identifier for s in ng_auto_smooth.interface.items_tree if s.item_type == 'SOCKET' and s.in_out == 'INPUT']
_m[_gi[1]] = 0.5236  # Angle

# ---- collection membership
col_collection.objects.link(ob_light)
col_collection.objects.link(ob_camera)
col_collection.objects.link(ob_cube)
col_collection.objects.link(ob_cube_001)

# ---- scene / render settings (as saved in the file)
scene.camera = ob_camera
scene.frame_start = 1; scene.frame_end = 250; scene.frame_set(1)
scene.render.engine = 'CYCLES'
scene.cycles.feature_set = 'EXPERIMENTAL'
scene.cycles.sampling_pattern = 'TABULATED_SOBOL'
scene.cycles.use_light_tree = False
scene.view_settings.view_transform = 'Filmic'
bpy.context.view_layer.update()
